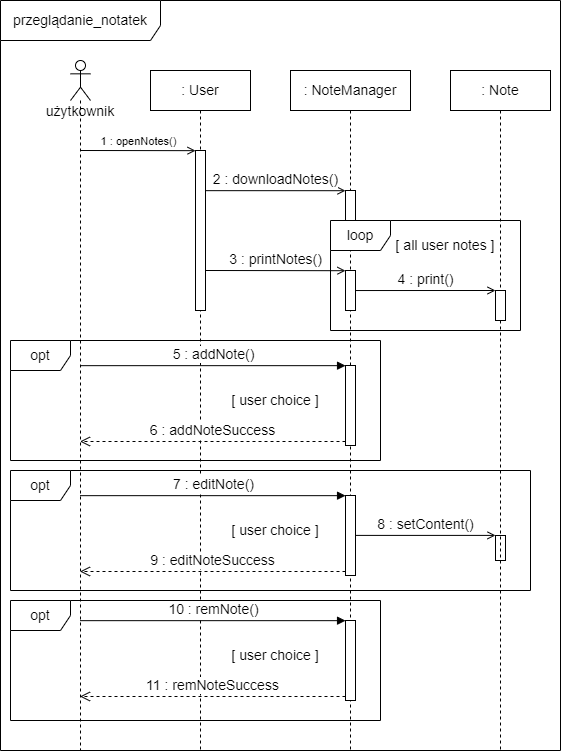

The diagram above was exported from draw.io. Its source (the exported page's mxGraphModel, read from the mxfile embedded in the PNG):
<mxGraphModel dx="2062" dy="1146" grid="1" gridSize="10" guides="1" tooltips="1" connect="1" arrows="1" fold="1" page="1" pageScale="1" pageWidth="827" pageHeight="1169" math="0" shadow="0">
  <root>
    <mxCell id="0" />
    <mxCell id="1" parent="0" />
    <mxCell id="vNDXMdaJzbrMwMOM7nhE-1" value="&lt;font style=&quot;font-size: 14px&quot;&gt;użytkownik&lt;/font&gt;" style="shape=umlLifeline;participant=umlActor;perimeter=lifelinePerimeter;whiteSpace=wrap;html=1;container=1;collapsible=0;recursiveResize=0;verticalAlign=top;spacingTop=36;outlineConnect=0;" parent="1" vertex="1">
      <mxGeometry x="110" y="90" width="20" height="690" as="geometry" />
    </mxCell>
    <mxCell id="vNDXMdaJzbrMwMOM7nhE-2" value="&lt;font style=&quot;font-size: 14px&quot;&gt;: User&lt;/font&gt;" style="shape=umlLifeline;perimeter=lifelinePerimeter;whiteSpace=wrap;html=1;container=1;collapsible=0;recursiveResize=0;outlineConnect=0;" parent="1" vertex="1">
      <mxGeometry x="190" y="100" width="100" height="680" as="geometry" />
    </mxCell>
    <mxCell id="vNDXMdaJzbrMwMOM7nhE-6" value="" style="html=1;points=[];perimeter=orthogonalPerimeter;" parent="vNDXMdaJzbrMwMOM7nhE-2" vertex="1">
      <mxGeometry x="45" y="80" width="10" height="160" as="geometry" />
    </mxCell>
    <mxCell id="vNDXMdaJzbrMwMOM7nhE-3" value="&lt;font style=&quot;font-size: 14px&quot;&gt;: NoteManager&lt;/font&gt;" style="shape=umlLifeline;perimeter=lifelinePerimeter;whiteSpace=wrap;html=1;container=1;collapsible=0;recursiveResize=0;outlineConnect=0;" parent="1" vertex="1">
      <mxGeometry x="330" y="100" width="120" height="680" as="geometry" />
    </mxCell>
    <mxCell id="vNDXMdaJzbrMwMOM7nhE-8" value="" style="html=1;points=[];perimeter=orthogonalPerimeter;" parent="vNDXMdaJzbrMwMOM7nhE-3" vertex="1">
      <mxGeometry x="55" y="120" width="10" height="40" as="geometry" />
    </mxCell>
    <mxCell id="vNDXMdaJzbrMwMOM7nhE-16" value="" style="html=1;points=[];perimeter=orthogonalPerimeter;" parent="vNDXMdaJzbrMwMOM7nhE-3" vertex="1">
      <mxGeometry x="55" y="200" width="10" height="40" as="geometry" />
    </mxCell>
    <mxCell id="vNDXMdaJzbrMwMOM7nhE-29" value="&lt;font style=&quot;font-size: 14px&quot;&gt;[ all user notes ]&lt;/font&gt;" style="text;html=1;strokeColor=none;fillColor=none;align=center;verticalAlign=middle;whiteSpace=wrap;rounded=0;" parent="vNDXMdaJzbrMwMOM7nhE-3" vertex="1">
      <mxGeometry x="100" y="160" width="110" height="30" as="geometry" />
    </mxCell>
    <mxCell id="vNDXMdaJzbrMwMOM7nhE-25" value="&lt;font style=&quot;font-size: 14px&quot;&gt;loop&lt;/font&gt;" style="shape=umlFrame;whiteSpace=wrap;html=1;" parent="vNDXMdaJzbrMwMOM7nhE-3" vertex="1">
      <mxGeometry x="40" y="150" width="190" height="110" as="geometry" />
    </mxCell>
    <mxCell id="vNDXMdaJzbrMwMOM7nhE-9" value="" style="html=1;points=[];perimeter=orthogonalPerimeter;" parent="vNDXMdaJzbrMwMOM7nhE-3" vertex="1">
      <mxGeometry x="55" y="295" width="10" height="80" as="geometry" />
    </mxCell>
    <mxCell id="vNDXMdaJzbrMwMOM7nhE-12" value="" style="html=1;points=[];perimeter=orthogonalPerimeter;" parent="vNDXMdaJzbrMwMOM7nhE-3" vertex="1">
      <mxGeometry x="55" y="425" width="10" height="80" as="geometry" />
    </mxCell>
    <mxCell id="vNDXMdaJzbrMwMOM7nhE-19" value="" style="html=1;points=[];perimeter=orthogonalPerimeter;" parent="vNDXMdaJzbrMwMOM7nhE-3" vertex="1">
      <mxGeometry x="55" y="550" width="10" height="80" as="geometry" />
    </mxCell>
    <mxCell id="vNDXMdaJzbrMwMOM7nhE-32" value="" style="html=1;points=[];perimeter=orthogonalPerimeter;" parent="vNDXMdaJzbrMwMOM7nhE-3" vertex="1">
      <mxGeometry x="205" y="465" width="10" height="25" as="geometry" />
    </mxCell>
    <mxCell id="vNDXMdaJzbrMwMOM7nhE-10" value="&lt;font style=&quot;font-size: 14px&quot;&gt;5 : addNote()&lt;/font&gt;" style="html=1;verticalAlign=bottom;endArrow=block;rounded=0;entryX=0.005;entryY=0.002;entryDx=0;entryDy=0;entryPerimeter=0;" parent="vNDXMdaJzbrMwMOM7nhE-3" target="vNDXMdaJzbrMwMOM7nhE-9" edge="1">
      <mxGeometry relative="1" as="geometry">
        <mxPoint x="-210.5" y="295.1600000000001" as="sourcePoint" />
        <mxPoint x="30" y="295" as="targetPoint" />
      </mxGeometry>
    </mxCell>
    <mxCell id="vNDXMdaJzbrMwMOM7nhE-11" value="&lt;font style=&quot;font-size: 14px&quot;&gt;6 : addNoteSuccess&lt;/font&gt;" style="html=1;verticalAlign=bottom;endArrow=open;dashed=1;endSize=8;exitX=0;exitY=0.95;rounded=0;" parent="vNDXMdaJzbrMwMOM7nhE-3" source="vNDXMdaJzbrMwMOM7nhE-9" edge="1">
      <mxGeometry relative="1" as="geometry">
        <mxPoint x="-210.5" y="371" as="targetPoint" />
      </mxGeometry>
    </mxCell>
    <mxCell id="vNDXMdaJzbrMwMOM7nhE-15" value="&lt;font style=&quot;font-size: 14px&quot;&gt;8 : setContent()&lt;/font&gt;" style="html=1;verticalAlign=bottom;endArrow=open;rounded=0;endFill=0;entryX=0;entryY=-0.004;entryDx=0;entryDy=0;entryPerimeter=0;" parent="vNDXMdaJzbrMwMOM7nhE-3" source="vNDXMdaJzbrMwMOM7nhE-12" target="vNDXMdaJzbrMwMOM7nhE-32" edge="1">
      <mxGeometry width="80" relative="1" as="geometry">
        <mxPoint x="80" y="464.8299999999999" as="sourcePoint" />
        <mxPoint x="180" y="465" as="targetPoint" />
      </mxGeometry>
    </mxCell>
    <mxCell id="vNDXMdaJzbrMwMOM7nhE-13" value="&lt;font style=&quot;font-size: 14px&quot;&gt;7 : editNote()&lt;/font&gt;" style="html=1;verticalAlign=bottom;endArrow=block;rounded=0;entryX=0.005;entryY=0.002;entryDx=0;entryDy=0;entryPerimeter=0;" parent="vNDXMdaJzbrMwMOM7nhE-3" target="vNDXMdaJzbrMwMOM7nhE-12" edge="1">
      <mxGeometry relative="1" as="geometry">
        <mxPoint x="-210.5" y="425.1600000000001" as="sourcePoint" />
        <mxPoint x="30" y="425" as="targetPoint" />
      </mxGeometry>
    </mxCell>
    <mxCell id="vNDXMdaJzbrMwMOM7nhE-14" value="&lt;font style=&quot;font-size: 14px&quot;&gt;9 : editNoteSuccess&lt;/font&gt;" style="html=1;verticalAlign=bottom;endArrow=open;dashed=1;endSize=8;exitX=0;exitY=0.95;rounded=0;" parent="vNDXMdaJzbrMwMOM7nhE-3" source="vNDXMdaJzbrMwMOM7nhE-12" edge="1">
      <mxGeometry relative="1" as="geometry">
        <mxPoint x="-210.5" y="501" as="targetPoint" />
      </mxGeometry>
    </mxCell>
    <mxCell id="vNDXMdaJzbrMwMOM7nhE-20" value="&lt;font style=&quot;font-size: 14px&quot;&gt;10 : remNote()&lt;/font&gt;" style="html=1;verticalAlign=bottom;endArrow=block;rounded=0;entryX=0.005;entryY=0.002;entryDx=0;entryDy=0;entryPerimeter=0;" parent="vNDXMdaJzbrMwMOM7nhE-3" target="vNDXMdaJzbrMwMOM7nhE-19" edge="1">
      <mxGeometry relative="1" as="geometry">
        <mxPoint x="-210.5" y="550.1600000000001" as="sourcePoint" />
        <mxPoint x="30" y="550" as="targetPoint" />
      </mxGeometry>
    </mxCell>
    <mxCell id="vNDXMdaJzbrMwMOM7nhE-21" value="&lt;font style=&quot;font-size: 14px&quot;&gt;11 : remNoteSuccess&lt;/font&gt;" style="html=1;verticalAlign=bottom;endArrow=open;dashed=1;endSize=8;exitX=0;exitY=0.95;rounded=0;" parent="vNDXMdaJzbrMwMOM7nhE-3" source="vNDXMdaJzbrMwMOM7nhE-19" edge="1">
      <mxGeometry relative="1" as="geometry">
        <mxPoint x="-210.5" y="626" as="targetPoint" />
      </mxGeometry>
    </mxCell>
    <mxCell id="vNDXMdaJzbrMwMOM7nhE-28" value="&lt;font style=&quot;font-size: 14px&quot;&gt;[ user choice ]&lt;/font&gt;" style="text;html=1;strokeColor=none;fillColor=none;align=center;verticalAlign=middle;whiteSpace=wrap;rounded=0;" parent="vNDXMdaJzbrMwMOM7nhE-3" vertex="1">
      <mxGeometry x="-60" y="570" width="90" height="30" as="geometry" />
    </mxCell>
    <mxCell id="vNDXMdaJzbrMwMOM7nhE-23" value="&lt;font style=&quot;font-size: 14px&quot;&gt;opt&lt;/font&gt;" style="shape=umlFrame;whiteSpace=wrap;html=1;" parent="vNDXMdaJzbrMwMOM7nhE-3" vertex="1">
      <mxGeometry x="-280" y="400" width="520" height="120" as="geometry" />
    </mxCell>
    <mxCell id="vNDXMdaJzbrMwMOM7nhE-22" value="&lt;font style=&quot;font-size: 14px&quot;&gt;opt&lt;/font&gt;" style="shape=umlFrame;whiteSpace=wrap;html=1;" parent="vNDXMdaJzbrMwMOM7nhE-3" vertex="1">
      <mxGeometry x="-280" y="270" width="370" height="120" as="geometry" />
    </mxCell>
    <mxCell id="vNDXMdaJzbrMwMOM7nhE-24" value="&lt;font style=&quot;font-size: 14px&quot;&gt;opt&lt;/font&gt;" style="shape=umlFrame;whiteSpace=wrap;html=1;" parent="vNDXMdaJzbrMwMOM7nhE-3" vertex="1">
      <mxGeometry x="-280" y="530" width="370" height="120" as="geometry" />
    </mxCell>
    <mxCell id="vNDXMdaJzbrMwMOM7nhE-27" value="&lt;font style=&quot;font-size: 14px&quot;&gt;[ user choice ]&lt;/font&gt;" style="text;html=1;strokeColor=none;fillColor=none;align=center;verticalAlign=middle;whiteSpace=wrap;rounded=0;" parent="vNDXMdaJzbrMwMOM7nhE-3" vertex="1">
      <mxGeometry x="-60" y="315" width="90" height="30" as="geometry" />
    </mxCell>
    <mxCell id="vNDXMdaJzbrMwMOM7nhE-26" value="&lt;font style=&quot;font-size: 14px&quot;&gt;[ user choice ]&lt;/font&gt;" style="text;html=1;strokeColor=none;fillColor=none;align=center;verticalAlign=middle;whiteSpace=wrap;rounded=0;" parent="vNDXMdaJzbrMwMOM7nhE-3" vertex="1">
      <mxGeometry x="-60" y="445" width="90" height="30" as="geometry" />
    </mxCell>
    <mxCell id="vNDXMdaJzbrMwMOM7nhE-4" value="&lt;font style=&quot;font-size: 14px&quot;&gt;: Note&lt;/font&gt;" style="shape=umlLifeline;perimeter=lifelinePerimeter;whiteSpace=wrap;html=1;container=1;collapsible=0;recursiveResize=0;outlineConnect=0;" parent="1" vertex="1">
      <mxGeometry x="490" y="100" width="100" height="680" as="geometry" />
    </mxCell>
    <mxCell id="vNDXMdaJzbrMwMOM7nhE-31" value="" style="html=1;points=[];perimeter=orthogonalPerimeter;" parent="vNDXMdaJzbrMwMOM7nhE-4" vertex="1">
      <mxGeometry x="45" y="220" width="10" height="30" as="geometry" />
    </mxCell>
    <mxCell id="vNDXMdaJzbrMwMOM7nhE-5" value="1 : openNotes()" style="html=1;verticalAlign=bottom;endArrow=open;rounded=0;endFill=0;entryX=0.004;entryY=0.001;entryDx=0;entryDy=0;entryPerimeter=0;" parent="1" target="vNDXMdaJzbrMwMOM7nhE-6" edge="1">
      <mxGeometry width="80" relative="1" as="geometry">
        <mxPoint x="120" y="180" as="sourcePoint" />
        <mxPoint x="230" y="180" as="targetPoint" />
      </mxGeometry>
    </mxCell>
    <mxCell id="vNDXMdaJzbrMwMOM7nhE-7" value="&lt;font style=&quot;font-size: 14px&quot;&gt;2 : downloadNotes()&lt;/font&gt;" style="html=1;verticalAlign=bottom;endArrow=open;rounded=0;endFill=0;entryX=-0.004;entryY=0.005;entryDx=0;entryDy=0;entryPerimeter=0;exitX=0.984;exitY=0.251;exitDx=0;exitDy=0;exitPerimeter=0;" parent="1" source="vNDXMdaJzbrMwMOM7nhE-6" target="vNDXMdaJzbrMwMOM7nhE-8" edge="1">
      <mxGeometry width="80" relative="1" as="geometry">
        <mxPoint x="310" y="220" as="sourcePoint" />
        <mxPoint x="360" y="220" as="targetPoint" />
      </mxGeometry>
    </mxCell>
    <mxCell id="vNDXMdaJzbrMwMOM7nhE-18" value="&lt;font style=&quot;font-size: 14px&quot;&gt;4 : print()&lt;/font&gt;" style="html=1;verticalAlign=bottom;endArrow=open;rounded=0;endFill=0;exitX=1.005;exitY=0.501;exitDx=0;exitDy=0;exitPerimeter=0;entryX=0.001;entryY=0;entryDx=0;entryDy=0;entryPerimeter=0;" parent="1" source="vNDXMdaJzbrMwMOM7nhE-16" target="vNDXMdaJzbrMwMOM7nhE-31" edge="1">
      <mxGeometry width="80" relative="1" as="geometry">
        <mxPoint x="400" y="320" as="sourcePoint" />
        <mxPoint x="520" y="320" as="targetPoint" />
      </mxGeometry>
    </mxCell>
    <mxCell id="vNDXMdaJzbrMwMOM7nhE-17" value="&lt;font style=&quot;font-size: 14px&quot;&gt;3 : printNotes&lt;font style=&quot;font-size: 14px&quot;&gt;(&lt;/font&gt;)&lt;/font&gt;" style="html=1;verticalAlign=bottom;endArrow=open;rounded=0;endFill=0;entryX=-0.004;entryY=0.005;entryDx=0;entryDy=0;entryPerimeter=0;exitX=0.984;exitY=0.75;exitDx=0;exitDy=0;exitPerimeter=0;" parent="1" source="vNDXMdaJzbrMwMOM7nhE-6" target="vNDXMdaJzbrMwMOM7nhE-16" edge="1">
      <mxGeometry width="80" relative="1" as="geometry">
        <mxPoint x="260" y="300" as="sourcePoint" />
        <mxPoint x="360" y="300" as="targetPoint" />
      </mxGeometry>
    </mxCell>
    <mxCell id="vNDXMdaJzbrMwMOM7nhE-30" value="&lt;font style=&quot;font-size: 14px&quot;&gt;przeglądanie_notatek&lt;/font&gt;" style="shape=umlFrame;whiteSpace=wrap;html=1;width=160;height=40;" parent="1" vertex="1">
      <mxGeometry x="40" y="30" width="560" height="750" as="geometry" />
    </mxCell>
  </root>
</mxGraphModel>